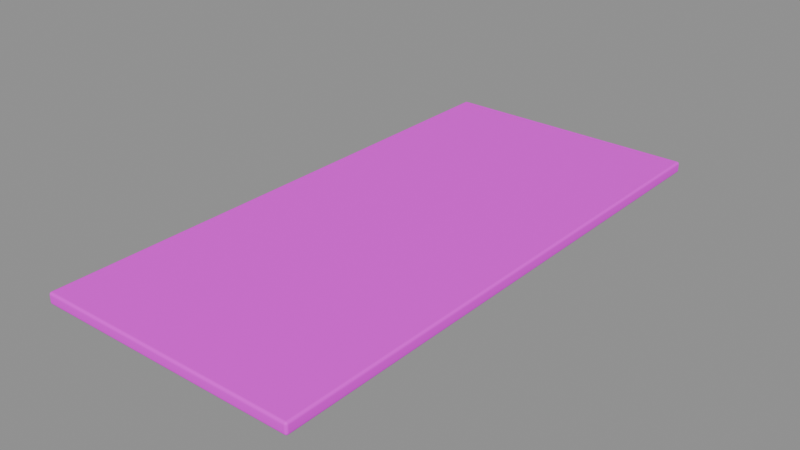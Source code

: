# Source: floor_slab.blend  (saved by Blender 5.2.45; exported with 4.5.12 LTS)
import bpy
from mathutils import Matrix  # noqa: F401  (used for matrix-valued properties, if any)

bpy.ops.wm.read_factory_settings(use_empty=True)
scene = bpy.context.scene
scene.name = '内楼板'

# ---- collections
col_sea_scene_blb_floor_slab = bpy.data.collections.new('SEA-SCENE-BLB-FLOOR-SLAB'); scene.collection.children.link(col_sea_scene_blb_floor_slab)

# ---- images (referenced by path relative to the original .blend; pixels are not part of the script)
import os
ASSET_DIR = os.environ.get("B2B_ASSET_DIR", "")  # directory of the original .blend (textures are referenced by path, not embedded)
HERE = os.path.dirname(os.path.abspath(__file__))  # packed textures are extracted next to this script under _unpacked/

def load_image(name, relpath, width, height, colorspace="sRGB"):
    """Load a texture the original file referenced (path relative to the .blend, or extracted next to this script)."""
    p = next((c for c in (os.path.join(HERE, relpath), os.path.join(ASSET_DIR, relpath)) if relpath and os.path.exists(c)), "")
    if p:
        img = bpy.data.images.load(p, check_existing=True)
        img.name = name
    else:  # same state as the original file: an image datablock whose file is absent (Cycles renders it pink)
        img = bpy.data.images.new(name, width, height)
        img.source = "FILE"
        img.filepath = "//" + (relpath or name)
    img.colorspace_settings.name = colorspace
    return img
img_sea_cozy_8x8_512_png = load_image('sea_cozy_8x8_512.png', 'sea_cozy_8x8_512.png', 1024, 1024, 'sRGB')

# ---- materials (node trees are filled in below, after node groups)
mat_sea_matte = bpy.data.materials.new('SEA_Matte')

# ---- material node trees
mat_sea_matte.use_nodes = True; mat_sea_matte.node_tree.nodes.clear()
_N = mat_sea_matte.node_tree.nodes; _L = mat_sea_matte.node_tree.links
n0 = _N.new('ShaderNodeUVMap'); n0.name = 'UV Map'; n0.location = (0, 0)
n0.width = 160
n0.uv_map = 'PaletteUV'
n1 = _N.new('ShaderNodeTexImage'); n1.name = 'Image Texture'; n1.location = (0, 0)
n1.image = img_sea_cozy_8x8_512_png
n1.interpolation = 'Closest'
n2 = _N.new('ShaderNodeBsdfPrincipled'); n2.name = 'Principled BSDF'; n2.location = (0, 0)
n2.inputs[2].default_value = 0.62
n2.inputs[10].default_value = 0.005
n2.inputs[13].default_value = 0.25
n3 = _N.new('ShaderNodeOutputMaterial'); n3.name = 'Material Output'; n3.location = (0, 0)
n4 = _N.new('ShaderNodeHueSaturation'); n4.name = 'Hue/Saturation/Value'; n4.location = (0, 0)
n4.width = 160
n5 = _N.new('ShaderNodeSeparateXYZ'); n5.name = 'Separate XYZ'; n5.location = (0, 0)
n6 = _N.new('ShaderNodeMath'); n6.name = 'Math'; n6.location = (0, 0)
n6.operation = 'MULTIPLY'
n6.inputs[1].default_value = 8.0
n7 = _N.new('ShaderNodeMath'); n7.name = 'Math.001'; n7.location = (0, 0)
n7.operation = 'FLOOR'
n8 = _N.new('ShaderNodeMath'); n8.name = 'Math.002'; n8.location = (0, 0)
n8.operation = 'COMPARE'
n8.inputs[1].default_value = 5.0
n8.inputs[2].default_value = 0.01
n9 = _N.new('ShaderNodeMath'); n9.name = 'Math.003'; n9.location = (0, 0)
n9.operation = 'MULTIPLY'
n9.inputs[1].default_value = 8.0
n10 = _N.new('ShaderNodeMath'); n10.name = 'Math.004'; n10.location = (0, 0)
n10.operation = 'FLOOR'
n11 = _N.new('ShaderNodeMath'); n11.name = 'Math.005'; n11.location = (0, 0)
n11.operation = 'COMPARE'
n11.inputs[1].default_value = 5.0
n11.inputs[2].default_value = 0.01
n12 = _N.new('ShaderNodeMath'); n12.name = 'Math.006'; n12.location = (0, 0)
n12.operation = 'MULTIPLY'
n13 = _N.new('ShaderNodeMath'); n13.name = 'Math.007'; n13.location = (0, 0)
n13.operation = 'MULTIPLY'
n13.inputs[1].default_value = 8.0
n14 = _N.new('ShaderNodeMath'); n14.name = 'Math.008'; n14.location = (0, 0)
n14.operation = 'FLOOR'
n15 = _N.new('ShaderNodeMath'); n15.name = 'Math.009'; n15.location = (0, 0)
n15.operation = 'COMPARE'
n15.inputs[1].default_value = 4.0
n15.inputs[2].default_value = 0.01
n16 = _N.new('ShaderNodeMath'); n16.name = 'Math.010'; n16.location = (0, 0)
n16.operation = 'MULTIPLY'
n16.inputs[1].default_value = 8.0
n17 = _N.new('ShaderNodeMath'); n17.name = 'Math.011'; n17.location = (0, 0)
n17.operation = 'FLOOR'
n18 = _N.new('ShaderNodeMath'); n18.name = 'Math.012'; n18.location = (0, 0)
n18.operation = 'COMPARE'
n18.inputs[1].default_value = 1.0
n18.inputs[2].default_value = 0.01
n19 = _N.new('ShaderNodeMath'); n19.name = 'Math.013'; n19.location = (0, 0)
n19.operation = 'MULTIPLY'
n20 = _N.new('ShaderNodeMath'); n20.name = 'Math.014'; n20.location = (0, 0)
n20.operation = 'MULTIPLY_ADD'
n20.inputs[1].default_value = -0.016
n21 = _N.new('ShaderNodeMath'); n21.name = 'Math.015'; n21.location = (0, 0)
n21.operation = 'MULTIPLY_ADD'
n21.inputs[1].default_value = 0.26
n21.inputs[2].default_value = 1.0
n22 = _N.new('ShaderNodeMath'); n22.name = 'Math.016'; n22.location = (0, 0)
n22.operation = 'MULTIPLY_ADD'
n22.inputs[1].default_value = -0.24
n22.inputs[2].default_value = 1.04
_L.new(n0.outputs[0], n1.inputs[0])
_L.new(n1.outputs[0], n4.inputs[4])
_L.new(n4.outputs[0], n2.inputs[0])
_L.new(n2.outputs[0], n3.inputs[0])
_L.new(n0.outputs[0], n5.inputs[0])
_L.new(n5.outputs[0], n6.inputs[0])
_L.new(n6.outputs[0], n7.inputs[0])
_L.new(n7.outputs[0], n8.inputs[0])
_L.new(n5.outputs[1], n9.inputs[0])
_L.new(n9.outputs[0], n10.inputs[0])
_L.new(n10.outputs[0], n11.inputs[0])
_L.new(n8.outputs[0], n12.inputs[0])
_L.new(n11.outputs[0], n12.inputs[1])
_L.new(n5.outputs[0], n13.inputs[0])
_L.new(n13.outputs[0], n14.inputs[0])
_L.new(n14.outputs[0], n15.inputs[0])
_L.new(n5.outputs[1], n16.inputs[0])
_L.new(n16.outputs[0], n17.inputs[0])
_L.new(n17.outputs[0], n18.inputs[0])
_L.new(n15.outputs[0], n19.inputs[0])
_L.new(n18.outputs[0], n19.inputs[1])
_L.new(n12.outputs[0], n20.inputs[0])
_L.new(n20.outputs[0], n4.inputs[0])
_L.new(n12.outputs[0], n21.inputs[0])
_L.new(n21.outputs[0], n4.inputs[2])
_L.new(n19.outputs[0], n22.inputs[0])
_L.new(n22.outputs[0], n4.inputs[1])
n3.is_active_output = True

# ---- meshes
me_cube_012 = bpy.data.meshes.new('Cube.012')
me_cube_012.from_pydata([(-1.815, -3.815, 0.0), (-1.815, -3.85, 0.035), (-1.85, -3.815, 0.035), (-1.815, -3.832, 0.004676), (-1.832, -3.815, 0.004676), (-1.832, -3.832, 0.009218), (-1.832, -3.845, 0.035), (-1.815, -3.845, 0.01752), (-1.832, -3.841, 0.01826), (-1.845, -3.815, 0.01752), (-1.845, -3.832, 0.035), (-1.841, -3.832, 0.01826), (-1.815, -3.85, 0.125), (-1.815, -3.815, 0.16), (-1.85, -3.815, 0.125), (-1.815, -3.845, 0.1425), (-1.832, -3.845, 0.125), (-1.832, -3.841, 0.1417), (-1.832, -3.815, 0.1553), (-1.815, -3.832, 0.1553), (-1.832, -3.832, 0.1508), (-1.845, -3.832, 0.125), (-1.845, -3.815, 0.1425), (-1.841, -3.832, 0.1417), (-1.815, 3.815, 0.0), (-1.85, 3.815, 0.035), (-1.815, 3.85, 0.035), (-1.832, 3.815, 0.004676), (-1.815, 3.832, 0.004676), (-1.832, 3.832, 0.009218), (-1.845, 3.832, 0.035), (-1.845, 3.815, 0.01752), (-1.841, 3.832, 0.01826), (-1.815, 3.845, 0.01752), (-1.832, 3.845, 0.035), (-1.832, 3.841, 0.01826), (-1.815, 3.815, 0.16), (-1.815, 3.85, 0.125), (-1.85, 3.815, 0.125), (-1.815, 3.832, 0.1553), (-1.832, 3.815, 0.1553), (-1.832, 3.832, 0.1508), (-1.832, 3.845, 0.125), (-1.815, 3.845, 0.1425), (-1.832, 3.841, 0.1417), (-1.845, 3.815, 0.1425), (-1.845, 3.832, 0.125), (-1.841, 3.832, 0.1417), (1.815, -3.815, 0.0), (1.85, -3.815, 0.035), (1.815, -3.85, 0.035), (1.832, -3.815, 0.004676), (1.815, -3.832, 0.004676), (1.832, -3.832, 0.009218), (1.845, -3.832, 0.035), (1.845, -3.815, 0.01752), (1.841, -3.832, 0.01826), (1.815, -3.845, 0.01752), (1.832, -3.845, 0.035), (1.832, -3.841, 0.01826), (1.815, -3.815, 0.16), (1.815, -3.85, 0.125), (1.85, -3.815, 0.125), (1.815, -3.832, 0.1553), (1.832, -3.815, 0.1553), (1.832, -3.832, 0.1508), (1.832, -3.845, 0.125), (1.815, -3.845, 0.1425), (1.832, -3.841, 0.1417), (1.845, -3.815, 0.1425), (1.845, -3.832, 0.125), (1.841, -3.832, 0.1417), (1.815, 3.815, 0.0), (1.815, 3.85, 0.035), (1.85, 3.815, 0.035), (1.815, 3.832, 0.004676), (1.832, 3.815, 0.004676), (1.832, 3.832, 0.009218), (1.832, 3.845, 0.035), (1.815, 3.845, 0.01752), (1.832, 3.841, 0.01826), (1.845, 3.815, 0.01752), (1.845, 3.832, 0.035), (1.841, 3.832, 0.01826), (1.815, 3.815, 0.16), (1.85, 3.815, 0.125), (1.815, 3.85, 0.125), (1.832, 3.815, 0.1553), (1.815, 3.832, 0.1553), (1.832, 3.832, 0.1508), (1.845, 3.832, 0.125), (1.845, 3.815, 0.1425), (1.841, 3.832, 0.1417), (1.815, 3.845, 0.1425), (1.832, 3.845, 0.125), (1.832, 3.841, 0.1417)], [], [(0, 3, 5, 4), (3, 7, 8, 5), (1, 6, 8, 7), (6, 10, 11, 8), (2, 9, 11, 10), (9, 4, 5, 11), (5, 8, 11), (12, 15, 17, 16), (15, 19, 20, 17), (13, 18, 20, 19), (18, 22, 23, 20), (14, 21, 23, 22), (21, 16, 17, 23), (17, 20, 23), (24, 27, 29, 28), (27, 31, 32, 29), (25, 30, 32, 31), (30, 34, 35, 32), (26, 33, 35, 34), (33, 28, 29, 35), (29, 32, 35), (36, 39, 41, 40), (39, 43, 44, 41), (37, 42, 44, 43), (42, 46, 47, 44), (38, 45, 47, 46), (45, 40, 41, 47), (41, 44, 47), (48, 51, 53, 52), (51, 55, 56, 53), (49, 54, 56, 55), (54, 58, 59, 56), (50, 57, 59, 58), (57, 52, 53, 59), (53, 56, 59), (60, 63, 65, 64), (63, 67, 68, 65), (61, 66, 68, 67), (66, 70, 71, 68), (62, 69, 71, 70), (69, 64, 65, 71), (65, 68, 71), (72, 75, 77, 76), (75, 79, 80, 77), (73, 78, 80, 79), (78, 82, 83, 80), (74, 81, 83, 82), (81, 76, 77, 83), (77, 80, 83), (84, 87, 89, 88), (87, 91, 92, 89), (85, 90, 92, 91), (90, 94, 95, 92), (86, 93, 95, 94), (93, 88, 89, 95), (89, 92, 95), (24, 0, 4, 27), (27, 4, 9, 31), (31, 9, 2, 25), (1, 12, 16, 6), (6, 16, 21, 10), (10, 21, 14, 2), (13, 36, 40, 18), (18, 40, 45, 22), (22, 45, 38, 14), (37, 26, 34, 42), (42, 34, 30, 46), (46, 30, 25, 38), (72, 24, 28, 75), (75, 28, 33, 79), (79, 33, 26, 73), (36, 84, 88, 39), (39, 88, 93, 43), (43, 93, 86, 37), (85, 74, 82, 90), (90, 82, 78, 94), (94, 78, 73, 86), (48, 72, 76, 51), (51, 76, 81, 55), (55, 81, 74, 49), (84, 60, 64, 87), (87, 64, 69, 91), (91, 69, 62, 85), (61, 50, 58, 66), (66, 58, 54, 70), (70, 54, 49, 62), (0, 48, 52, 3), (3, 52, 57, 7), (7, 57, 50, 1), (60, 13, 19, 63), (63, 19, 15, 67), (67, 15, 12, 61), (24, 72, 48, 0), (2, 14, 38, 25), (50, 61, 12, 1), (84, 36, 13, 60), (26, 37, 86, 73), (74, 85, 62, 49)])
me_cube_012.polygons.foreach_set('use_smooth', [True] * 98)
_uv = me_cube_012.uv_layers.new(name='PaletteUV')
_uv.uv.foreach_set('vector', [0.3375, 0.9375, 0.3125, 0.9625, 0.2875, 0.9375, 0.3125, 0.9125, 0.3375, 0.9375, 0.3125, 0.9625, 0.2875, 0.9375, 0.3125, 0.9125, 0.3375, 0.9375, 0.3125, 0.9625, 0.2875, 0.9375, 0.3125, 0.9125, 0.3375, 0.9375, 0.3125, 0.9625, 0.2875, 0.9375, 0.3125, 0.9125, 0.3375, 0.9375, 0.3125, 0.9625, 0.2875, 0.9375, 0.3125, 0.9125, 0.3375, 0.9375, 0.3125, 0.9625, 0.2875, 0.9375, 0.3125, 0.9125, 0.3375, 0.9375, 0.3, 0.9592, 0.3, 0.9158, 0.3375, 0.9375, 0.3125, 0.9625, 0.2875, 0.9375, 0.3125, 0.9125, 0.3375, 0.9375, 0.3125, 0.9625, 0.2875, 0.9375, 0.3125, 0.9125, 0.3375, 0.9375, 0.3125, 0.9625, 0.2875, 0.9375, 0.3125, 0.9125, 0.3375, 0.9375, 0.3125, 0.9625, 0.2875, 0.9375, 0.3125, 0.9125, 0.3375, 0.9375, 0.3125, 0.9625, 0.2875, 0.9375, 0.3125, 0.9125, 0.3375, 0.9375, 0.3125, 0.9625, 0.2875, 0.9375, 0.3125, 0.9125, 0.3375, 0.9375, 0.3, 0.9592, 0.3, 0.9158, 0.3375, 0.9375, 0.3125, 0.9625, 0.2875, 0.9375, 0.3125, 0.9125, 0.3375, 0.9375, 0.3125, 0.9625, 0.2875, 0.9375, 0.3125, 0.9125, 0.3375, 0.9375, 0.3125, 0.9625, 0.2875, 0.9375, 0.3125, 0.9125, 0.3375, 0.9375, 0.3125, 0.9625, 0.2875, 0.9375, 0.3125, 0.9125, 0.3375, 0.9375, 0.3125, 0.9625, 0.2875, 0.9375, 0.3125, 0.9125, 0.3375, 0.9375, 0.3125, 0.9625, 0.2875, 0.9375, 0.3125, 0.9125, 0.3375, 0.9375, 0.3, 0.9592, 0.3, 0.9158, 0.3375, 0.9375, 0.3125, 0.9625, 0.2875, 0.9375, 0.3125, 0.9125, 0.3375, 0.9375, 0.3125, 0.9625, 0.2875, 0.9375, 0.3125, 0.9125, 0.3375, 0.9375, 0.3125, 0.9625, 0.2875, 0.9375, 0.3125, 0.9125, 0.3375, 0.9375, 0.3125, 0.9625, 0.2875, 0.9375, 0.3125, 0.9125, 0.3375, 0.9375, 0.3125, 0.9625, 0.2875, 0.9375, 0.3125, 0.9125, 0.3375, 0.9375, 0.3125, 0.9625, 0.2875, 0.9375, 0.3125, 0.9125, 0.3375, 0.9375, 0.3, 0.9592, 0.3, 0.9158, 0.3375, 0.9375, 0.3125, 0.9625, 0.2875, 0.9375, 0.3125, 0.9125, 0.3375, 0.9375, 0.3125, 0.9625, 0.2875, 0.9375, 0.3125, 0.9125, 0.3375, 0.9375, 0.3125, 0.9625, 0.2875, 0.9375, 0.3125, 0.9125, 0.3375, 0.9375, 0.3125, 0.9625, 0.2875, 0.9375, 0.3125, 0.9125, 0.3375, 0.9375, 0.3125, 0.9625, 0.2875, 0.9375, 0.3125, 0.9125, 0.3375, 0.9375, 0.3125, 0.9625, 0.2875, 0.9375, 0.3125, 0.9125, 0.3375, 0.9375, 0.3, 0.9592, 0.3, 0.9158, 0.3375, 0.9375, 0.3125, 0.9625, 0.2875, 0.9375, 0.3125, 0.9125, 0.3375, 0.9375, 0.3125, 0.9625, 0.2875, 0.9375, 0.3125, 0.9125, 0.3375, 0.9375, 0.3125, 0.9625, 0.2875, 0.9375, 0.3125, 0.9125, 0.3375, 0.9375, 0.3125, 0.9625, 0.2875, 0.9375, 0.3125, 0.9125, 0.3375, 0.9375, 0.3125, 0.9625, 0.2875, 0.9375, 0.3125, 0.9125, 0.3375, 0.9375, 0.3125, 0.9625, 0.2875, 0.9375, 0.3125, 0.9125, 0.3375, 0.9375, 0.3, 0.9592, 0.3, 0.9158, 0.3375, 0.9375, 0.3125, 0.9625, 0.2875, 0.9375, 0.3125, 0.9125, 0.3375, 0.9375, 0.3125, 0.9625, 0.2875, 0.9375, 0.3125, 0.9125, 0.3375, 0.9375, 0.3125, 0.9625, 0.2875, 0.9375, 0.3125, 0.9125, 0.3375, 0.9375, 0.3125, 0.9625, 0.2875, 0.9375, 0.3125, 0.9125, 0.3375, 0.9375, 0.3125, 0.9625, 0.2875, 0.9375, 0.3125, 0.9125, 0.3375, 0.9375, 0.3125, 0.9625, 0.2875, 0.9375, 0.3125, 0.9125, 0.3375, 0.9375, 0.3, 0.9592, 0.3, 0.9158, 0.3375, 0.9375, 0.3125, 0.9625, 0.2875, 0.9375, 0.3125, 0.9125, 0.3375, 0.9375, 0.3125, 0.9625, 0.2875, 0.9375, 0.3125, 0.9125, 0.3375, 0.9375, 0.3125, 0.9625, 0.2875, 0.9375, 0.3125, 0.9125, 0.3375, 0.9375, 0.3125, 0.9625, 0.2875, 0.9375, 0.3125, 0.9125, 0.3375, 0.9375, 0.3125, 0.9625, 0.2875, 0.9375, 0.3125, 0.9125, 0.3375, 0.9375, 0.3125, 0.9625, 0.2875, 0.9375, 0.3125, 0.9125, 0.3375, 0.9375, 0.3, 0.9592, 0.3, 0.9158, 0.3375, 0.9375, 0.3125, 0.9625, 0.2875, 0.9375, 0.3125, 0.9125, 0.3375, 0.9375, 0.3125, 0.9625, 0.2875, 0.9375, 0.3125, 0.9125, 0.3375, 0.9375, 0.3125, 0.9625, 0.2875, 0.9375, 0.3125, 0.9125, 0.3375, 0.9375, 0.3125, 0.9625, 0.2875, 0.9375, 0.3125, 0.9125, 0.3375, 0.9375, 0.3125, 0.9625, 0.2875, 0.9375, 0.3125, 0.9125, 0.3375, 0.9375, 0.3125, 0.9625, 0.2875, 0.9375, 0.3125, 0.9125, 0.3375, 0.9375, 0.3125, 0.9625, 0.2875, 0.9375, 0.3125, 0.9125, 0.3375, 0.9375, 0.3125, 0.9625, 0.2875, 0.9375, 0.3125, 0.9125, 0.3375, 0.9375, 0.3125, 0.9625, 0.2875, 0.9375, 0.3125, 0.9125, 0.3375, 0.9375, 0.3125, 0.9625, 0.2875, 0.9375, 0.3125, 0.9125, 0.3375, 0.9375, 0.3125, 0.9625, 0.2875, 0.9375, 0.3125, 0.9125, 0.3375, 0.9375, 0.3125, 0.9625, 0.2875, 0.9375, 0.3125, 0.9125, 0.3375, 0.9375, 0.3125, 0.9625, 0.2875, 0.9375, 0.3125, 0.9125, 0.3375, 0.9375, 0.3125, 0.9625, 0.2875, 0.9375, 0.3125, 0.9125, 0.3375, 0.9375, 0.3125, 0.9625, 0.2875, 0.9375, 0.3125, 0.9125, 0.3375, 0.9375, 0.3125, 0.9625, 0.2875, 0.9375, 0.3125, 0.9125, 0.3375, 0.9375, 0.3125, 0.9625, 0.2875, 0.9375, 0.3125, 0.9125, 0.3375, 0.9375, 0.3125, 0.9625, 0.2875, 0.9375, 0.3125, 0.9125, 0.3375, 0.9375, 0.3125, 0.9625, 0.2875, 0.9375, 0.3125, 0.9125, 0.3375, 0.9375, 0.3125, 0.9625, 0.2875, 0.9375, 0.3125, 0.9125, 0.3375, 0.9375, 0.3125, 0.9625, 0.2875, 0.9375, 0.3125, 0.9125, 0.3375, 0.9375, 0.3125, 0.9625, 0.2875, 0.9375, 0.3125, 0.9125, 0.3375, 0.9375, 0.3125, 0.9625, 0.2875, 0.9375, 0.3125, 0.9125, 0.3375, 0.9375, 0.3125, 0.9625, 0.2875, 0.9375, 0.3125, 0.9125, 0.3375, 0.9375, 0.3125, 0.9625, 0.2875, 0.9375, 0.3125, 0.9125, 0.3375, 0.9375, 0.3125, 0.9625, 0.2875, 0.9375, 0.3125, 0.9125, 0.3375, 0.9375, 0.3125, 0.9625, 0.2875, 0.9375, 0.3125, 0.9125, 0.3375, 0.9375, 0.3125, 0.9625, 0.2875, 0.9375, 0.3125, 0.9125, 0.3375, 0.9375, 0.3125, 0.9625, 0.2875, 0.9375, 0.3125, 0.9125, 0.3375, 0.9375, 0.3125, 0.9625, 0.2875, 0.9375, 0.3125, 0.9125, 0.3375, 0.9375, 0.3125, 0.9625, 0.2875, 0.9375, 0.3125, 0.9125, 0.3375, 0.9375, 0.3125, 0.9625, 0.2875, 0.9375, 0.3125, 0.9125, 0.3375, 0.9375, 0.3125, 0.9625, 0.2875, 0.9375, 0.3125, 0.9125, 0.3375, 0.9375, 0.3125, 0.9625, 0.2875, 0.9375, 0.3125, 0.9125, 0.3375, 0.9375, 0.3125, 0.9625, 0.2875, 0.9375, 0.3125, 0.9125, 0.3375, 0.9375, 0.3125, 0.9625, 0.2875, 0.9375, 0.3125, 0.9125, 0.3375, 0.9375, 0.3125, 0.9625, 0.2875, 0.9375, 0.3125, 0.9125, 0.3375, 0.9375, 0.3125, 0.9625, 0.2875, 0.9375, 0.3125, 0.9125, 0.3375, 0.9375, 0.3125, 0.9625, 0.2875, 0.9375, 0.3125, 0.9125, 0.3375, 0.9375, 0.3125, 0.9625, 0.2875, 0.9375, 0.3125, 0.9125, 0.3375, 0.9375, 0.3125, 0.9625, 0.2875, 0.9375, 0.3125, 0.9125, 0.3375, 0.9375, 0.3125, 0.9625, 0.2875, 0.9375, 0.3125, 0.9125])
me_cube_012.materials.append(mat_sea_matte)
me_cube_012.update()
me_cube_012.normals_split_custom_set([tuple(v) for v in zip(*[iter([-0.001642, -0.0009908, -1.0, -0.001393, -0.5002, -0.8659, -0.4179, -0.4179, -0.8067, -0.5003, -0.0006924, -0.8659, -0.001393, -0.5002, -0.8659, -0.001392, -0.8659, -0.5002, -0.4179, -0.8067, -0.4179, -0.4179, -0.4179, -0.8067, -0.001931, -0.9986, -0.05213, -0.4977, -0.8665, -0.03743, -0.4179, -0.8067, -0.4179, -0.001392, -0.8659, -0.5002, -0.4977, -0.8665, -0.03743, -0.8665, -0.4977, -0.03742, -0.8067, -0.4178, -0.4179, -0.4179, -0.8067, -0.4179, -0.9986, -0.0009275, -0.05217, -0.8659, -0.000692, -0.5003, -0.8067, -0.4178, -0.4179, -0.8665, -0.4977, -0.03742, -0.8659, -0.000692, -0.5003, -0.5003, -0.0006924, -0.8659, -0.4179, -0.4179, -0.8067, -0.8067, -0.4178, -0.4179, -0.4179, -0.4179, -0.8067, -0.4179, -0.8067, -0.4179, -0.8067, -0.4178, -0.4179, -0.001923, -0.9986, 0.05214, -0.001392, -0.8659, 0.5002, -0.4179, -0.8067, 0.4179, -0.4977, -0.8665, 0.03743, -0.001392, -0.8659, 0.5002, -0.001393, -0.5002, 0.8659, -0.4179, -0.4179, 0.8067, -0.4179, -0.8067, 0.4179, -0.001655, -0.0009782, 1.0, -0.5003, -0.0006943, 0.8659, -0.4179, -0.4179, 0.8067, -0.001393, -0.5002, 0.8659, -0.5003, -0.0006943, 0.8659, -0.8659, -0.0006932, 0.5003, -0.8067, -0.4178, 0.4179, -0.4179, -0.4179, 0.8067, -0.9986, -0.0009348, 0.05216, -0.8665, -0.4977, 0.03743, -0.8067, -0.4178, 0.4179, -0.8659, -0.0006932, 0.5003, -0.8665, -0.4977, 0.03743, -0.4977, -0.8665, 0.03743, -0.4179, -0.8067, 0.4179, -0.8067, -0.4178, 0.4179, -0.4179, -0.8067, 0.4179, -0.4179, -0.4179, 0.8067, -0.8067, -0.4178, 0.4179, -0.001655, 0.0009782, -1.0, -0.5003, 0.0006943, -0.8659, -0.4179, 0.4178, -0.8067, -0.001393, 0.5002, -0.8659, -0.5003, 0.0006943, -0.8659, -0.8659, 0.0006932, -0.5003, -0.8067, 0.4178, -0.4179, -0.4179, 0.4178, -0.8067, -0.9986, 0.0009349, -0.05216, -0.8665, 0.4977, -0.03743, -0.8067, 0.4178, -0.4179, -0.8659, 0.0006932, -0.5003, -0.8665, 0.4977, -0.03743, -0.4977, 0.8665, -0.03743, -0.4179, 0.8067, -0.4179, -0.8067, 0.4178, -0.4179, -0.001924, 0.9986, -0.05214, -0.001393, 0.8659, -0.5002, -0.4179, 0.8067, -0.4179, -0.4977, 0.8665, -0.03743, -0.001393, 0.8659, -0.5002, -0.001393, 0.5002, -0.8659, -0.4179, 0.4178, -0.8067, -0.4179, 0.8067, -0.4179, -0.4179, 0.4178, -0.8067, -0.8067, 0.4178, -0.4179, -0.4179, 0.8067, -0.4179, -0.001642, 0.0009908, 1.0, -0.001393, 0.5002, 0.8659, -0.4179, 0.4179, 0.8067, -0.5003, 0.0006924, 0.8659, -0.001393, 0.5002, 0.8659, -0.001392, 0.8659, 0.5002, -0.4179, 0.8067, 0.4179, -0.4179, 0.4179, 0.8067, -0.001931, 0.9986, 0.05213, -0.4977, 0.8665, 0.03743, -0.4179, 0.8067, 0.4179, -0.001392, 0.8659, 0.5002, -0.4977, 0.8665, 0.03743, -0.8665, 0.4977, 0.03742, -0.8067, 0.4178, 0.4179, -0.4179, 0.8067, 0.4179, -0.9986, 0.0009275, 0.05217, -0.8659, 0.000692, 0.5003, -0.8067, 0.4178, 0.4179, -0.8665, 0.4977, 0.03742, -0.8659, 0.000692, 0.5003, -0.5003, 0.0006924, 0.8659, -0.4179, 0.4179, 0.8067, -0.8067, 0.4178, 0.4179, -0.4179, 0.4179, 0.8067, -0.4179, 0.8067, 0.4179, -0.8067, 0.4178, 0.4179, 0.001655, -0.0009782, -1.0, 0.5003, -0.0006943, -0.8659, 0.4179, -0.4178, -0.8067, 0.001393, -0.5002, -0.8659, 0.5003, -0.0006943, -0.8659, 0.8659, -0.0006932, -0.5003, 0.8067, -0.4178, -0.4179, 0.4179, -0.4178, -0.8067, 0.9986, -0.0009349, -0.05216, 0.8665, -0.4977, -0.03743, 0.8067, -0.4178, -0.4179, 0.8659, -0.0006932, -0.5003, 0.8665, -0.4977, -0.03743, 0.4977, -0.8665, -0.03743, 0.4179, -0.8067, -0.4179, 0.8067, -0.4178, -0.4179, 0.001924, -0.9986, -0.05214, 0.001393, -0.8659, -0.5002, 0.4179, -0.8067, -0.4179, 0.4977, -0.8665, -0.03743, 0.001393, -0.8659, -0.5002, 0.001393, -0.5002, -0.8659, 0.4179, -0.4178, -0.8067, 0.4179, -0.8067, -0.4179, 0.4179, -0.4178, -0.8067, 0.8067, -0.4178, -0.4179, 0.4179, -0.8067, -0.4179, 0.001642, -0.0009908, 1.0, 0.001393, -0.5002, 0.8659, 0.4179, -0.4179, 0.8067, 0.5003, -0.0006924, 0.8659, 0.001393, -0.5002, 0.8659, 0.001392, -0.8659, 0.5002, 0.4179, -0.8067, 0.4179, 0.4179, -0.4179, 0.8067, 0.001931, -0.9986, 0.05213, 0.4977, -0.8665, 0.03743, 0.4179, -0.8067, 0.4179, 0.001392, -0.8659, 0.5002, 0.4977, -0.8665, 0.03743, 0.8665, -0.4977, 0.03742, 0.8067, -0.4178, 0.4179, 0.4179, -0.8067, 0.4179, 0.9986, -0.0009275, 0.05217, 0.8659, -0.000692, 0.5003, 0.8067, -0.4178, 0.4179, 0.8665, -0.4977, 0.03742, 0.8659, -0.000692, 0.5003, 0.5003, -0.0006924, 0.8659, 0.4179, -0.4179, 0.8067, 0.8067, -0.4178, 0.4179, 0.4179, -0.4179, 0.8067, 0.4179, -0.8067, 0.4179, 0.8067, -0.4178, 0.4179, 0.001642, 0.0009908, -1.0, 0.001393, 0.5002, -0.8659, 0.4179, 0.4179, -0.8067, 0.5003, 0.0006924, -0.8659, 0.001393, 0.5002, -0.8659, 0.001392, 0.8659, -0.5002, 0.4179, 0.8067, -0.4179, 0.4179, 0.4179, -0.8067, 0.001931, 0.9986, -0.05213, 0.4977, 0.8665, -0.03743, 0.4179, 0.8067, -0.4179, 0.001392, 0.8659, -0.5002, 0.4977, 0.8665, -0.03743, 0.8665, 0.4977, -0.03742, 0.8067, 0.4178, -0.4179, 0.4179, 0.8067, -0.4179, 0.9986, 0.0009275, -0.05217, 0.8659, 0.000692, -0.5003, 0.8067, 0.4178, -0.4179, 0.8665, 0.4977, -0.03742, 0.8659, 0.000692, -0.5003, 0.5003, 0.0006924, -0.8659, 0.4179, 0.4179, -0.8067, 0.8067, 0.4178, -0.4179, 0.4179, 0.4179, -0.8067, 0.4179, 0.8067, -0.4179, 0.8067, 0.4178, -0.4179, 0.001655, 0.0009782, 1.0, 0.5003, 0.0006943, 0.8659, 0.4179, 0.4178, 0.8067, 0.001393, 0.5002, 0.8659, 0.5003, 0.0006943, 0.8659, 0.8659, 0.0006932, 0.5003, 0.8067, 0.4178, 0.4179, 0.4179, 0.4178, 0.8067, 0.9986, 0.0009348, 0.05216, 0.8665, 0.4977, 0.03743, 0.8067, 0.4178, 0.4179, 0.8659, 0.0006932, 0.5003, 0.8665, 0.4977, 0.03743, 0.4977, 0.8665, 0.03743, 0.4179, 0.8067, 0.4179, 0.8067, 0.4178, 0.4179, 0.001923, 0.9986, 0.05214, 0.001392, 0.8659, 0.5002, 0.4179, 0.8067, 0.4179, 0.4977, 0.8665, 0.03743, 0.001392, 0.8659, 0.5002, 0.001393, 0.5002, 0.8659, 0.4179, 0.4178, 0.8067, 0.4179, 0.8067, 0.4179, 0.4179, 0.4178, 0.8067, 0.8067, 0.4178, 0.4179, 0.4179, 0.8067, 0.4179, -0.001655, 0.0009782, -1.0, -0.001642, -0.0009908, -1.0, -0.5003, -0.0006924, -0.8659, -0.5003, 0.0006943, -0.8659, -0.5003, 0.0006943, -0.8659, -0.5003, -0.0006924, -0.8659, -0.8659, -0.000692, -0.5003, -0.8659, 0.0006932, -0.5003, -0.8659, 0.0006932, -0.5003, -0.8659, -0.000692, -0.5003, -0.9986, -0.0009275, -0.05217, -0.9986, 0.0009349, -0.05216, -0.001931, -0.9986, -0.05213, -0.001923, -0.9986, 0.05214, -0.4977, -0.8665, 0.03743, -0.4977, -0.8665, -0.03743, -0.4977, -0.8665, -0.03743, -0.4977, -0.8665, 0.03743, -0.8665, -0.4977, 0.03743, -0.8665, -0.4977, -0.03742, -0.8665, -0.4977, -0.03742, -0.8665, -0.4977, 0.03743, -0.9986, -0.0009348, 0.05216, -0.9986, -0.0009275, -0.05217, -0.001655, -0.0009782, 1.0, -0.001642, 0.0009908, 1.0, -0.5003, 0.0006924, 0.8659, -0.5003, -0.0006943, 0.8659, -0.5003, -0.0006943, 0.8659, -0.5003, 0.0006924, 0.8659, -0.8659, 0.000692, 0.5003, -0.8659, -0.0006932, 0.5003, -0.8659, -0.0006932, 0.5003, -0.8659, 0.000692, 0.5003, -0.9986, 0.0009275, 0.05217, -0.9986, -0.0009348, 0.05216, -0.001931, 0.9986, 0.05213, -0.001924, 0.9986, -0.05214, -0.4977, 0.8665, -0.03743, -0.4977, 0.8665, 0.03743, -0.4977, 0.8665, 0.03743, -0.4977, 0.8665, -0.03743, -0.8665, 0.4977, -0.03743, -0.8665, 0.4977, 0.03742, -0.8665, 0.4977, 0.03742, -0.8665, 0.4977, -0.03743, -0.9986, 0.0009349, -0.05216, -0.9986, 0.0009275, 0.05217, 0.001642, 0.0009908, -1.0, -0.001655, 0.0009782, -1.0, -0.001393, 0.5002, -0.8659, 0.001393, 0.5002, -0.8659, 0.001393, 0.5002, -0.8659, -0.001393, 0.5002, -0.8659, -0.001393, 0.8659, -0.5002, 0.001392, 0.8659, -0.5002, 0.001392, 0.8659, -0.5002, -0.001393, 0.8659, -0.5002, -0.001924, 0.9986, -0.05214, 0.001931, 0.9986, -0.05213, -0.001642, 0.0009908, 1.0, 0.001655, 0.0009782, 1.0, 0.001393, 0.5002, 0.8659, -0.001393, 0.5002, 0.8659, -0.001393, 0.5002, 0.8659, 0.001393, 0.5002, 0.8659, 0.001392, 0.8659, 0.5002, -0.001392, 0.8659, 0.5002, -0.001392, 0.8659, 0.5002, 0.001392, 0.8659, 0.5002, 0.001923, 0.9986, 0.05214, -0.001931, 0.9986, 0.05213, 0.9986, 0.0009348, 0.05216, 0.9986, 0.0009275, -0.05217, 0.8665, 0.4977, -0.03742, 0.8665, 0.4977, 0.03743, 0.8665, 0.4977, 0.03743, 0.8665, 0.4977, -0.03742, 0.4977, 0.8665, -0.03743, 0.4977, 0.8665, 0.03743, 0.4977, 0.8665, 0.03743, 0.4977, 0.8665, -0.03743, 0.001931, 0.9986, -0.05213, 0.001923, 0.9986, 0.05214, 0.001655, -0.0009782, -1.0, 0.001642, 0.0009908, -1.0, 0.5003, 0.0006924, -0.8659, 0.5003, -0.0006943, -0.8659, 0.5003, -0.0006943, -0.8659, 0.5003, 0.0006924, -0.8659, 0.8659, 0.000692, -0.5003, 0.8659, -0.0006932, -0.5003, 0.8659, -0.0006932, -0.5003, 0.8659, 0.000692, -0.5003, 0.9986, 0.0009275, -0.05217, 0.9986, -0.0009349, -0.05216, 0.001655, 0.0009782, 1.0, 0.001642, -0.0009908, 1.0, 0.5003, -0.0006924, 0.8659, 0.5003, 0.0006943, 0.8659, 0.5003, 0.0006943, 0.8659, 0.5003, -0.0006924, 0.8659, 0.8659, -0.000692, 0.5003, 0.8659, 0.0006932, 0.5003, 0.8659, 0.0006932, 0.5003, 0.8659, -0.000692, 0.5003, 0.9986, -0.0009275, 0.05217, 0.9986, 0.0009348, 0.05216, 0.001931, -0.9986, 0.05213, 0.001924, -0.9986, -0.05214, 0.4977, -0.8665, -0.03743, 0.4977, -0.8665, 0.03743, 0.4977, -0.8665, 0.03743, 0.4977, -0.8665, -0.03743, 0.8665, -0.4977, -0.03743, 0.8665, -0.4977, 0.03742, 0.8665, -0.4977, 0.03742, 0.8665, -0.4977, -0.03743, 0.9986, -0.0009349, -0.05216, 0.9986, -0.0009275, 0.05217, -0.001642, -0.0009908, -1.0, 0.001655, -0.0009782, -1.0, 0.001393, -0.5002, -0.8659, -0.001393, -0.5002, -0.8659, -0.001393, -0.5002, -0.8659, 0.001393, -0.5002, -0.8659, 0.001393, -0.8659, -0.5002, -0.001392, -0.8659, -0.5002, -0.001392, -0.8659, -0.5002, 0.001393, -0.8659, -0.5002, 0.001924, -0.9986, -0.05214, -0.001931, -0.9986, -0.05213, 0.001642, -0.0009908, 1.0, -0.001655, -0.0009782, 1.0, -0.001393, -0.5002, 0.8659, 0.001393, -0.5002, 0.8659, 0.001393, -0.5002, 0.8659, -0.001393, -0.5002, 0.8659, -0.001392, -0.8659, 0.5002, 0.001392, -0.8659, 0.5002, 0.001392, -0.8659, 0.5002, -0.001392, -0.8659, 0.5002, -0.001923, -0.9986, 0.05214, 0.001931, -0.9986, 0.05213, -0.001655, 0.0009782, -1.0, 0.001642, 0.0009908, -1.0, 0.001655, -0.0009782, -1.0, -0.001642, -0.0009908, -1.0, -0.9986, -0.0009275, -0.05217, -0.9986, -0.0009348, 0.05216, -0.9986, 0.0009275, 0.05217, -0.9986, 0.0009349, -0.05216, 0.001924, -0.9986, -0.05214, 0.001931, -0.9986, 0.05213, -0.001923, -0.9986, 0.05214, -0.001931, -0.9986, -0.05213, 0.001655, 0.0009782, 1.0, -0.001642, 0.0009908, 1.0, -0.001655, -0.0009782, 1.0, 0.001642, -0.0009908, 1.0, -0.001924, 0.9986, -0.05214, -0.001931, 0.9986, 0.05213, 0.001923, 0.9986, 0.05214, 0.001931, 0.9986, -0.05213, 0.9986, 0.0009275, -0.05217, 0.9986, 0.0009348, 0.05216, 0.9986, -0.0009275, 0.05217, 0.9986, -0.0009349, -0.05216])] * 3)])

# ---- objects
ob_floor_slab_mesh = bpy.data.objects.new('floor_slab_mesh', me_cube_012)
ob_root_floor_slab = bpy.data.objects.new('ROOT_floor_slab', None)

# ---- transforms, parenting, visibility, modifiers, constraints
ob_floor_slab_mesh.parent = ob_root_floor_slab
ob_floor_slab_mesh.location = (0.0, 0.0, 0.0)
ob_root_floor_slab.location = (0.0, 0.0, 0.0)

# ---- collection membership
col_sea_scene_blb_floor_slab.objects.link(ob_floor_slab_mesh)
col_sea_scene_blb_floor_slab.objects.link(ob_root_floor_slab)

# ---- scene / render settings (as saved in the file)
scene.frame_start = 1; scene.frame_end = 250; scene.frame_set(1)
scene.render.engine = 'BLENDER_EEVEE_NEXT'
scene.render.bake_bias = 0.0
scene.render.bake_samples = 0
scene.render.compositor_device = 'GPU'
scene.eevee.use_volume_custom_range = False
scene.eevee.fast_gi_thickness_near = 0.1
scene.eevee.fast_gi_thickness_far = 0.0
scene.eevee.ray_tracing_options.screen_trace_thickness = 0.1
bpy.context.view_layer.update()

# ---- added for rendering (the .blend has no active camera and no usable light): camera, sun + grey world if the file has none
cam_auto = bpy.data.cameras.new('AutoCamera')
cam_auto.lens = 50.0
cam_auto.sensor_width = 36.0
cam_auto.clip_end = 1000.0
ob_auto_camera = bpy.data.objects.new('AutoCamera', cam_auto)
scene.collection.objects.link(ob_auto_camera)
ob_auto_camera.location = (7.90543, -9.48651, 6.40434)
ob_auto_camera.rotation_euler = (1.09748, -7.21219e-08, 0.694738)
scene.camera = ob_auto_camera
light_auto_sun = bpy.data.lights.new('AutoSun', 'SUN')
light_auto_sun.energy = 3.0
light_auto_sun.angle = 0.0523599
ob_auto_sun = bpy.data.objects.new('AutoSun', light_auto_sun)
scene.collection.objects.link(ob_auto_sun)
ob_auto_sun.rotation_euler = (0.872665, 0.174533, 0.523599)
if scene.world is None:
    world_auto = bpy.data.worlds.new('AutoWorld')
    world_auto.color = (0.3, 0.3, 0.3)
    scene.world = world_auto
bpy.context.view_layer.update()
